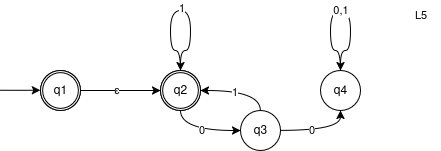

The diagram above was exported from draw.io. Its source (the exported page's mxGraphModel, read from the mxfile embedded in the PNG):
<mxGraphModel dx="983" dy="528" grid="1" gridSize="10" guides="1" tooltips="1" connect="1" arrows="1" fold="1" page="1" pageScale="1" pageWidth="850" pageHeight="1100" math="0" shadow="0">
  <root>
    <mxCell id="0" />
    <mxCell id="1" parent="0" />
    <mxCell id="01fYR_1wofjZRc8pz_Cc-195" value="" style="edgeStyle=orthogonalEdgeStyle;rounded=0;orthogonalLoop=1;jettySize=auto;html=1;curved=1;exitX=0.5;exitY=0;exitDx=0;exitDy=0;" edge="1" parent="1" source="01fYR_1wofjZRc8pz_Cc-199">
      <mxGeometry relative="1" as="geometry">
        <mxPoint x="220" y="240" as="targetPoint" />
        <Array as="points">
          <mxPoint x="220" y="220" />
          <mxPoint x="210" y="220" />
          <mxPoint x="210" y="180" />
          <mxPoint x="230" y="180" />
          <mxPoint x="230" y="220" />
          <mxPoint x="220" y="220" />
        </Array>
      </mxGeometry>
    </mxCell>
    <mxCell id="01fYR_1wofjZRc8pz_Cc-196" value="1" style="edgeLabel;html=1;align=center;verticalAlign=middle;resizable=0;points=[];" vertex="1" connectable="0" parent="01fYR_1wofjZRc8pz_Cc-195">
      <mxGeometry x="-0.0583" y="-2" relative="1" as="geometry">
        <mxPoint x="5" y="-4" as="offset" />
      </mxGeometry>
    </mxCell>
    <mxCell id="01fYR_1wofjZRc8pz_Cc-197" value="" style="edgeStyle=orthogonalEdgeStyle;rounded=0;orthogonalLoop=1;jettySize=auto;html=1;curved=1;exitX=0.5;exitY=1;exitDx=0;exitDy=0;entryX=0;entryY=0.5;entryDx=0;entryDy=0;" edge="1" parent="1" source="01fYR_1wofjZRc8pz_Cc-199" target="01fYR_1wofjZRc8pz_Cc-221">
      <mxGeometry relative="1" as="geometry" />
    </mxCell>
    <mxCell id="01fYR_1wofjZRc8pz_Cc-198" value="0" style="edgeLabel;html=1;align=center;verticalAlign=middle;resizable=0;points=[];" vertex="1" connectable="0" parent="01fYR_1wofjZRc8pz_Cc-197">
      <mxGeometry x="-0.313" y="10" relative="1" as="geometry">
        <mxPoint x="13" y="10" as="offset" />
      </mxGeometry>
    </mxCell>
    <mxCell id="01fYR_1wofjZRc8pz_Cc-199" value="q2" style="ellipse;whiteSpace=wrap;html=1;aspect=fixed;" vertex="1" parent="1">
      <mxGeometry x="200" y="240" width="40" height="40" as="geometry" />
    </mxCell>
    <mxCell id="01fYR_1wofjZRc8pz_Cc-219" value="" style="edgeStyle=orthogonalEdgeStyle;rounded=0;orthogonalLoop=1;jettySize=auto;html=1;exitX=1;exitY=0.5;exitDx=0;exitDy=0;curved=1;" edge="1" parent="1" source="01fYR_1wofjZRc8pz_Cc-221" target="01fYR_1wofjZRc8pz_Cc-224">
      <mxGeometry relative="1" as="geometry">
        <Array as="points">
          <mxPoint x="380" y="300" />
        </Array>
      </mxGeometry>
    </mxCell>
    <mxCell id="01fYR_1wofjZRc8pz_Cc-220" value="0" style="edgeLabel;html=1;align=center;verticalAlign=middle;resizable=0;points=[];" vertex="1" connectable="0" parent="01fYR_1wofjZRc8pz_Cc-219">
      <mxGeometry x="-0.0172" y="1" relative="1" as="geometry">
        <mxPoint x="-9" y="1" as="offset" />
      </mxGeometry>
    </mxCell>
    <mxCell id="01fYR_1wofjZRc8pz_Cc-221" value="q3" style="ellipse;whiteSpace=wrap;html=1;aspect=fixed;" vertex="1" parent="1">
      <mxGeometry x="280" y="280" width="40" height="40" as="geometry" />
    </mxCell>
    <mxCell id="01fYR_1wofjZRc8pz_Cc-222" style="edgeStyle=orthogonalEdgeStyle;rounded=0;orthogonalLoop=1;jettySize=auto;html=1;curved=1;entryX=0.5;entryY=0;entryDx=0;entryDy=0;exitX=0.5;exitY=0;exitDx=0;exitDy=0;" edge="1" parent="1" source="01fYR_1wofjZRc8pz_Cc-224" target="01fYR_1wofjZRc8pz_Cc-224">
      <mxGeometry relative="1" as="geometry">
        <mxPoint x="390" y="230" as="targetPoint" />
        <Array as="points">
          <mxPoint x="380" y="220" />
          <mxPoint x="370" y="220" />
          <mxPoint x="370" y="180" />
          <mxPoint x="390" y="180" />
          <mxPoint x="390" y="220" />
          <mxPoint x="380" y="220" />
        </Array>
      </mxGeometry>
    </mxCell>
    <mxCell id="01fYR_1wofjZRc8pz_Cc-223" value="0,1" style="edgeLabel;html=1;align=center;verticalAlign=middle;resizable=0;points=[];" vertex="1" connectable="0" parent="01fYR_1wofjZRc8pz_Cc-222">
      <mxGeometry x="-0.0012" relative="1" as="geometry">
        <mxPoint as="offset" />
      </mxGeometry>
    </mxCell>
    <mxCell id="01fYR_1wofjZRc8pz_Cc-224" value="q4" style="ellipse;whiteSpace=wrap;html=1;aspect=fixed;" vertex="1" parent="1">
      <mxGeometry x="360" y="240" width="40" height="40" as="geometry" />
    </mxCell>
    <mxCell id="01fYR_1wofjZRc8pz_Cc-225" value="" style="verticalLabelPosition=bottom;verticalAlign=top;html=1;shape=mxgraph.basic.donut;dx=2.14;" vertex="1" parent="1">
      <mxGeometry x="200" y="240" width="40" height="40" as="geometry" />
    </mxCell>
    <mxCell id="01fYR_1wofjZRc8pz_Cc-226" style="edgeStyle=orthogonalEdgeStyle;rounded=0;orthogonalLoop=1;jettySize=auto;html=1;entryX=1;entryY=0.5;entryDx=0;entryDy=0;entryPerimeter=0;curved=1;exitX=0.5;exitY=0;exitDx=0;exitDy=0;" edge="1" parent="1" source="01fYR_1wofjZRc8pz_Cc-221" target="01fYR_1wofjZRc8pz_Cc-225">
      <mxGeometry relative="1" as="geometry" />
    </mxCell>
    <mxCell id="01fYR_1wofjZRc8pz_Cc-227" value="1" style="edgeLabel;html=1;align=center;verticalAlign=middle;resizable=0;points=[];" vertex="1" connectable="0" parent="01fYR_1wofjZRc8pz_Cc-226">
      <mxGeometry x="0.1497" y="2" relative="1" as="geometry">
        <mxPoint as="offset" />
      </mxGeometry>
    </mxCell>
    <mxCell id="01fYR_1wofjZRc8pz_Cc-228" value="&lt;div&gt;L5&lt;/div&gt;" style="text;html=1;align=center;verticalAlign=middle;resizable=0;points=[];autosize=1;strokeColor=none;fillColor=none;fontFamily=Helvetica;fontSize=11;fontColor=default;labelBackgroundColor=default;" vertex="1" parent="1">
      <mxGeometry x="440" y="170" width="40" height="30" as="geometry" />
    </mxCell>
    <mxCell id="01fYR_1wofjZRc8pz_Cc-233" value="" style="edgeStyle=orthogonalEdgeStyle;shape=connector;curved=1;rounded=0;orthogonalLoop=1;jettySize=auto;html=1;strokeColor=default;align=center;verticalAlign=middle;fontFamily=Helvetica;fontSize=11;fontColor=default;labelBackgroundColor=default;endArrow=classic;" edge="1" parent="1" source="01fYR_1wofjZRc8pz_Cc-229" target="01fYR_1wofjZRc8pz_Cc-225">
      <mxGeometry relative="1" as="geometry" />
    </mxCell>
    <mxCell id="01fYR_1wofjZRc8pz_Cc-234" value="ε" style="edgeLabel;html=1;align=center;verticalAlign=middle;resizable=0;points=[];fontFamily=Helvetica;fontSize=11;fontColor=default;labelBackgroundColor=default;" vertex="1" connectable="0" parent="01fYR_1wofjZRc8pz_Cc-233">
      <mxGeometry x="-0.1231" y="-1" relative="1" as="geometry">
        <mxPoint y="-1" as="offset" />
      </mxGeometry>
    </mxCell>
    <mxCell id="01fYR_1wofjZRc8pz_Cc-229" value="q1" style="ellipse;whiteSpace=wrap;html=1;aspect=fixed;" vertex="1" parent="1">
      <mxGeometry x="80" y="240" width="40" height="40" as="geometry" />
    </mxCell>
    <mxCell id="01fYR_1wofjZRc8pz_Cc-230" value="" style="verticalLabelPosition=bottom;verticalAlign=top;html=1;shape=mxgraph.basic.donut;dx=2.14;" vertex="1" parent="1">
      <mxGeometry x="80" y="240" width="40" height="40" as="geometry" />
    </mxCell>
    <mxCell id="01fYR_1wofjZRc8pz_Cc-232" style="edgeStyle=orthogonalEdgeStyle;shape=connector;curved=1;rounded=0;orthogonalLoop=1;jettySize=auto;html=1;strokeColor=default;align=center;verticalAlign=middle;fontFamily=Helvetica;fontSize=11;fontColor=default;labelBackgroundColor=default;endArrow=none;endFill=0;startArrow=classic;startFill=1;" edge="1" parent="1">
      <mxGeometry relative="1" as="geometry">
        <mxPoint x="40" y="259.65999999999997" as="targetPoint" />
        <mxPoint x="80" y="259.65999999999997" as="sourcePoint" />
      </mxGeometry>
    </mxCell>
  </root>
</mxGraphModel>